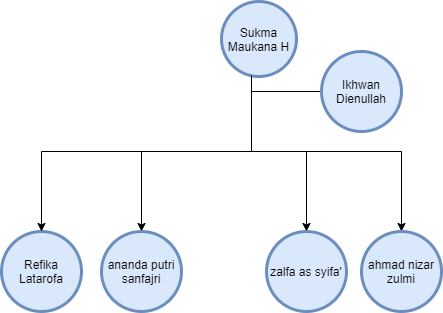

The diagram above was exported from draw.io. Its source (the exported page's mxGraphModel, read from the mxfile embedded in the PNG):
<mxGraphModel dx="744" dy="402" grid="1" gridSize="10" guides="1" tooltips="1" connect="1" arrows="1" fold="1" page="1" pageScale="1" pageWidth="850" pageHeight="1100" math="0" shadow="0">
  <root>
    <mxCell id="0" />
    <mxCell id="1" parent="0" />
    <mxCell id="59zpZ8IzIn-wO841u0Y--9" style="edgeStyle=orthogonalEdgeStyle;rounded=0;orthogonalLoop=1;jettySize=auto;html=1;" edge="1" parent="1" source="59zpZ8IzIn-wO841u0Y--1" target="59zpZ8IzIn-wO841u0Y--4">
      <mxGeometry relative="1" as="geometry">
        <Array as="points">
          <mxPoint x="380" y="280" />
          <mxPoint x="270" y="280" />
        </Array>
      </mxGeometry>
    </mxCell>
    <mxCell id="59zpZ8IzIn-wO841u0Y--10" style="edgeStyle=orthogonalEdgeStyle;rounded=0;orthogonalLoop=1;jettySize=auto;html=1;" edge="1" parent="1" source="59zpZ8IzIn-wO841u0Y--1" target="59zpZ8IzIn-wO841u0Y--6">
      <mxGeometry relative="1" as="geometry">
        <Array as="points">
          <mxPoint x="380" y="280" />
          <mxPoint x="530" y="280" />
        </Array>
      </mxGeometry>
    </mxCell>
    <mxCell id="59zpZ8IzIn-wO841u0Y--1" value="Sukma Maukana H" style="ellipse;whiteSpace=wrap;html=1;aspect=fixed;fillColor=#dae8fc;strokeColor=#6c8ebf;strokeWidth=3;" vertex="1" parent="1">
      <mxGeometry x="350" y="130" width="75" height="75" as="geometry" />
    </mxCell>
    <mxCell id="59zpZ8IzIn-wO841u0Y--8" style="edgeStyle=orthogonalEdgeStyle;rounded=0;orthogonalLoop=1;jettySize=auto;html=1;entryX=0.5;entryY=0;entryDx=0;entryDy=0;" edge="1" parent="1" source="59zpZ8IzIn-wO841u0Y--2" target="59zpZ8IzIn-wO841u0Y--5">
      <mxGeometry relative="1" as="geometry">
        <Array as="points">
          <mxPoint x="380" y="220" />
          <mxPoint x="380" y="280" />
          <mxPoint x="435" y="280" />
        </Array>
      </mxGeometry>
    </mxCell>
    <mxCell id="59zpZ8IzIn-wO841u0Y--2" value="Ikhwan Dienullah" style="ellipse;whiteSpace=wrap;html=1;aspect=fixed;fillColor=#dae8fc;strokeColor=#6c8ebf;strokeWidth=3;" vertex="1" parent="1">
      <mxGeometry x="450" y="180" width="80" height="80" as="geometry" />
    </mxCell>
    <mxCell id="59zpZ8IzIn-wO841u0Y--3" value="Refika Latarofa" style="ellipse;whiteSpace=wrap;html=1;aspect=fixed;fillColor=#dae8fc;strokeColor=#6c8ebf;strokeWidth=3;" vertex="1" parent="1">
      <mxGeometry x="130" y="360" width="80" height="80" as="geometry" />
    </mxCell>
    <mxCell id="59zpZ8IzIn-wO841u0Y--4" value="ananda putri sanfajri" style="ellipse;whiteSpace=wrap;html=1;aspect=fixed;fillColor=#dae8fc;strokeColor=#6c8ebf;strokeWidth=3;" vertex="1" parent="1">
      <mxGeometry x="230" y="360" width="80" height="80" as="geometry" />
    </mxCell>
    <mxCell id="59zpZ8IzIn-wO841u0Y--5" value="zalfa as syifa'" style="ellipse;whiteSpace=wrap;html=1;aspect=fixed;fillColor=#dae8fc;strokeColor=#6c8ebf;strokeWidth=3;" vertex="1" parent="1">
      <mxGeometry x="395" y="360" width="80" height="80" as="geometry" />
    </mxCell>
    <mxCell id="59zpZ8IzIn-wO841u0Y--6" value="ahmad nizar zulmi" style="ellipse;whiteSpace=wrap;html=1;aspect=fixed;fillColor=#dae8fc;strokeColor=#6c8ebf;strokeWidth=3;" vertex="1" parent="1">
      <mxGeometry x="490" y="360" width="80" height="80" as="geometry" />
    </mxCell>
    <mxCell id="59zpZ8IzIn-wO841u0Y--11" style="edgeStyle=orthogonalEdgeStyle;rounded=0;orthogonalLoop=1;jettySize=auto;html=1;entryX=0.5;entryY=0;entryDx=0;entryDy=0;" edge="1" parent="1" target="59zpZ8IzIn-wO841u0Y--3">
      <mxGeometry relative="1" as="geometry">
        <mxPoint x="380" y="204.2423461417477" as="sourcePoint" />
        <mxPoint x="270" y="360" as="targetPoint" />
        <Array as="points">
          <mxPoint x="380" y="280" />
          <mxPoint x="170" y="280" />
        </Array>
      </mxGeometry>
    </mxCell>
  </root>
</mxGraphModel>